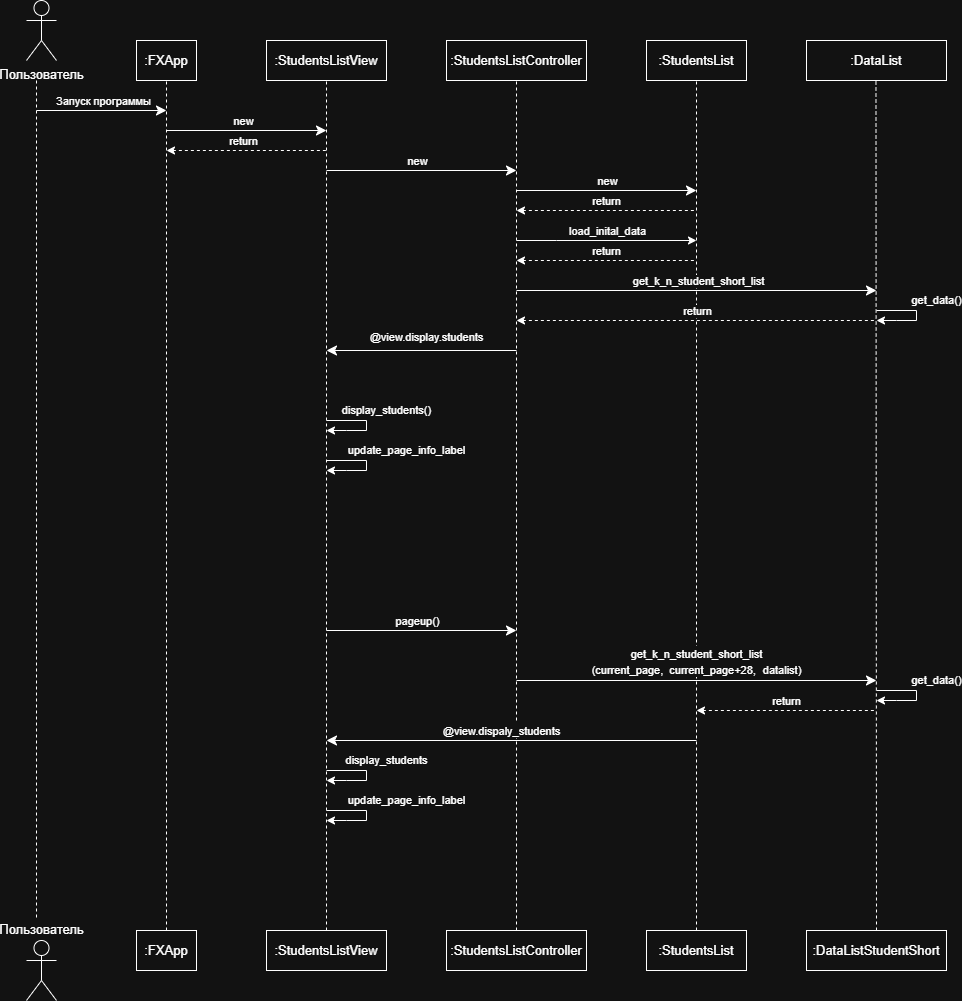

The diagram above was exported from draw.io. Its source (the exported page's mxGraphModel, read from the mxfile embedded in the PNG):
<mxGraphModel dx="1613" dy="663" grid="1" gridSize="10" guides="1" tooltips="1" connect="1" arrows="1" fold="1" page="1" pageScale="1" pageWidth="850" pageHeight="1100" math="0" shadow="0">
  <root>
    <mxCell id="0" />
    <mxCell id="1" parent="0" />
    <mxCell id="DcK7qfO0fMDPadU4-bJH-3" value="" style="edgeStyle=orthogonalEdgeStyle;rounded=0;orthogonalLoop=1;jettySize=auto;html=1;endArrow=none;endFill=0;fontSize=13;dashed=1;" parent="1" edge="1">
      <mxGeometry relative="1" as="geometry">
        <mxPoint x="220" y="120" as="sourcePoint" />
        <mxPoint x="220" y="960" as="targetPoint" />
        <Array as="points">
          <mxPoint x="220" y="120" />
          <mxPoint x="220" y="640" />
        </Array>
      </mxGeometry>
    </mxCell>
    <mxCell id="DcK7qfO0fMDPadU4-bJH-1" value="Пользователь" style="shape=umlActor;verticalLabelPosition=bottom;verticalAlign=top;html=1;outlineConnect=0;fontSize=13;" parent="1" vertex="1">
      <mxGeometry x="210" y="40" width="30" height="60" as="geometry" />
    </mxCell>
    <mxCell id="DcK7qfO0fMDPadU4-bJH-2" value="Пользователь" style="shape=umlActor;verticalLabelPosition=top;verticalAlign=bottom;html=1;outlineConnect=0;labelPosition=center;align=center;fontSize=13;" parent="1" vertex="1">
      <mxGeometry x="210" y="980" width="30" height="60" as="geometry" />
    </mxCell>
    <mxCell id="DcK7qfO0fMDPadU4-bJH-4" value=":FXApp" style="rounded=0;whiteSpace=wrap;html=1;fontSize=13;" parent="1" vertex="1">
      <mxGeometry x="320" y="80" width="60" height="40" as="geometry" />
    </mxCell>
    <mxCell id="DcK7qfO0fMDPadU4-bJH-5" value=":FXApp" style="rounded=0;whiteSpace=wrap;html=1;fontSize=13;" parent="1" vertex="1">
      <mxGeometry x="320" y="970" width="60" height="40" as="geometry" />
    </mxCell>
    <mxCell id="DcK7qfO0fMDPadU4-bJH-7" value=":StudentsListView" style="rounded=0;whiteSpace=wrap;html=1;fontSize=13;" parent="1" vertex="1">
      <mxGeometry x="450" y="80" width="120" height="40" as="geometry" />
    </mxCell>
    <mxCell id="DcK7qfO0fMDPadU4-bJH-8" value=":StudentsListView" style="rounded=0;whiteSpace=wrap;html=1;fontSize=13;" parent="1" vertex="1">
      <mxGeometry x="450" y="970" width="120" height="40" as="geometry" />
    </mxCell>
    <mxCell id="DcK7qfO0fMDPadU4-bJH-11" value=":StudentsListController" style="rounded=0;whiteSpace=wrap;html=1;fontSize=13;" parent="1" vertex="1">
      <mxGeometry x="630" y="970" width="140" height="40" as="geometry" />
    </mxCell>
    <mxCell id="DcK7qfO0fMDPadU4-bJH-15" value=":StudentsListController" style="rounded=0;whiteSpace=wrap;html=1;fontSize=13;" parent="1" vertex="1">
      <mxGeometry x="630" y="80" width="140" height="40" as="geometry" />
    </mxCell>
    <mxCell id="DcK7qfO0fMDPadU4-bJH-19" value=":StudentsList" style="rounded=0;whiteSpace=wrap;html=1;fontSize=13;" parent="1" vertex="1">
      <mxGeometry x="830" y="80" width="100" height="40" as="geometry" />
    </mxCell>
    <mxCell id="DcK7qfO0fMDPadU4-bJH-20" value=":StudentsList" style="rounded=0;whiteSpace=wrap;html=1;fontSize=13;" parent="1" vertex="1">
      <mxGeometry x="830" y="970" width="100" height="40" as="geometry" />
    </mxCell>
    <mxCell id="DcK7qfO0fMDPadU4-bJH-22" value=":DataList" style="rounded=0;whiteSpace=wrap;html=1;fontSize=13;" parent="1" vertex="1">
      <mxGeometry x="990" y="80" width="140" height="40" as="geometry" />
    </mxCell>
    <mxCell id="DcK7qfO0fMDPadU4-bJH-23" value=":DataListStudentShort" style="rounded=0;whiteSpace=wrap;html=1;fontSize=13;" parent="1" vertex="1">
      <mxGeometry x="990" y="970" width="140" height="40" as="geometry" />
    </mxCell>
    <mxCell id="DcK7qfO0fMDPadU4-bJH-25" value="" style="endArrow=classic;html=1;rounded=0;endSize=8;fontSize=13;" parent="1" edge="1">
      <mxGeometry width="50" height="50" relative="1" as="geometry">
        <mxPoint x="220" y="150" as="sourcePoint" />
        <mxPoint x="350" y="150" as="targetPoint" />
      </mxGeometry>
    </mxCell>
    <mxCell id="DcK7qfO0fMDPadU4-bJH-43" value="Запуск программы" style="edgeLabel;html=1;align=center;verticalAlign=middle;resizable=0;points=[];fontSize=11;" parent="DcK7qfO0fMDPadU4-bJH-25" vertex="1" connectable="0">
      <mxGeometry x="-0.3567" y="-2" relative="1" as="geometry">
        <mxPoint x="25" y="-12" as="offset" />
      </mxGeometry>
    </mxCell>
    <mxCell id="DcK7qfO0fMDPadU4-bJH-50" value="" style="endArrow=none;html=1;rounded=0;entryX=0.5;entryY=1;entryDx=0;entryDy=0;fontSize=13;exitX=0.5;exitY=0;exitDx=0;exitDy=0;dashed=1;" parent="1" source="DcK7qfO0fMDPadU4-bJH-8" target="DcK7qfO0fMDPadU4-bJH-7" edge="1">
      <mxGeometry width="50" height="50" relative="1" as="geometry">
        <mxPoint x="510" y="720" as="sourcePoint" />
        <mxPoint x="560" y="670" as="targetPoint" />
      </mxGeometry>
    </mxCell>
    <mxCell id="DcK7qfO0fMDPadU4-bJH-52" value="" style="endArrow=none;html=1;rounded=0;exitX=0.5;exitY=0;exitDx=0;exitDy=0;fontSize=13;dashed=1;" parent="1" source="DcK7qfO0fMDPadU4-bJH-11" edge="1">
      <mxGeometry width="50" height="50" relative="1" as="geometry">
        <mxPoint x="650" y="170" as="sourcePoint" />
        <mxPoint x="700" y="120" as="targetPoint" />
        <Array as="points">
          <mxPoint x="700" y="690" />
        </Array>
      </mxGeometry>
    </mxCell>
    <mxCell id="DcK7qfO0fMDPadU4-bJH-53" value="" style="endArrow=none;html=1;rounded=0;exitX=0.5;exitY=0;exitDx=0;exitDy=0;fontSize=13;dashed=1;" parent="1" source="DcK7qfO0fMDPadU4-bJH-20" edge="1">
      <mxGeometry width="50" height="50" relative="1" as="geometry">
        <mxPoint x="830" y="170" as="sourcePoint" />
        <mxPoint x="880" y="120" as="targetPoint" />
      </mxGeometry>
    </mxCell>
    <mxCell id="DcK7qfO0fMDPadU4-bJH-54" value="" style="endArrow=none;html=1;rounded=0;exitX=0.5;exitY=0;exitDx=0;exitDy=0;fontSize=13;dashed=1;" parent="1" source="DcK7qfO0fMDPadU4-bJH-23" edge="1">
      <mxGeometry width="50" height="50" relative="1" as="geometry">
        <mxPoint x="1059.47" y="720" as="sourcePoint" />
        <mxPoint x="1059.47" y="120" as="targetPoint" />
      </mxGeometry>
    </mxCell>
    <mxCell id="DcK7qfO0fMDPadU4-bJH-59" value="" style="endArrow=none;html=1;rounded=0;entryX=0.5;entryY=1;entryDx=0;entryDy=0;fontSize=13;exitX=0.5;exitY=0;exitDx=0;exitDy=0;dashed=1;" parent="1" source="DcK7qfO0fMDPadU4-bJH-5" edge="1">
      <mxGeometry width="50" height="50" relative="1" as="geometry">
        <mxPoint x="350" y="750" as="sourcePoint" />
        <mxPoint x="350" y="120" as="targetPoint" />
      </mxGeometry>
    </mxCell>
    <mxCell id="8KaN66j-5YE_tGuYA4_8-3" value="" style="endArrow=classic;html=1;rounded=0;endSize=8;fontSize=13;" parent="1" edge="1">
      <mxGeometry width="50" height="50" relative="1" as="geometry">
        <mxPoint x="350" y="170" as="sourcePoint" />
        <mxPoint x="510" y="170" as="targetPoint" />
      </mxGeometry>
    </mxCell>
    <mxCell id="8KaN66j-5YE_tGuYA4_8-4" value="new" style="edgeLabel;html=1;align=center;verticalAlign=middle;resizable=0;points=[];fontSize=11;" parent="8KaN66j-5YE_tGuYA4_8-3" vertex="1" connectable="0">
      <mxGeometry x="-0.3567" y="-2" relative="1" as="geometry">
        <mxPoint x="25" y="-12" as="offset" />
      </mxGeometry>
    </mxCell>
    <mxCell id="8KaN66j-5YE_tGuYA4_8-5" value="" style="endArrow=classic;html=1;rounded=0;endSize=8;fontSize=13;" parent="1" edge="1">
      <mxGeometry width="50" height="50" relative="1" as="geometry">
        <mxPoint x="510" y="210" as="sourcePoint" />
        <mxPoint x="700" y="210" as="targetPoint" />
      </mxGeometry>
    </mxCell>
    <mxCell id="8KaN66j-5YE_tGuYA4_8-6" value="new" style="edgeLabel;html=1;align=center;verticalAlign=middle;resizable=0;points=[];fontSize=11;" parent="8KaN66j-5YE_tGuYA4_8-5" vertex="1" connectable="0">
      <mxGeometry x="-0.3567" y="-2" relative="1" as="geometry">
        <mxPoint x="29" y="-12" as="offset" />
      </mxGeometry>
    </mxCell>
    <mxCell id="8KaN66j-5YE_tGuYA4_8-7" value="" style="endArrow=classic;html=1;rounded=0;endSize=8;fontSize=13;" parent="1" edge="1">
      <mxGeometry width="50" height="50" relative="1" as="geometry">
        <mxPoint x="700" y="230" as="sourcePoint" />
        <mxPoint x="880" y="230" as="targetPoint" />
      </mxGeometry>
    </mxCell>
    <mxCell id="8KaN66j-5YE_tGuYA4_8-8" value="new" style="edgeLabel;html=1;align=center;verticalAlign=middle;resizable=0;points=[];fontSize=11;" parent="8KaN66j-5YE_tGuYA4_8-7" vertex="1" connectable="0">
      <mxGeometry x="-0.3567" y="-2" relative="1" as="geometry">
        <mxPoint x="33" y="-12" as="offset" />
      </mxGeometry>
    </mxCell>
    <mxCell id="8KaN66j-5YE_tGuYA4_8-9" value="" style="endArrow=classic;html=1;rounded=0;" parent="1" edge="1">
      <mxGeometry width="50" height="50" relative="1" as="geometry">
        <mxPoint x="700" y="280" as="sourcePoint" />
        <mxPoint x="880" y="280" as="targetPoint" />
        <Array as="points">
          <mxPoint x="740" y="280" />
        </Array>
      </mxGeometry>
    </mxCell>
    <mxCell id="8KaN66j-5YE_tGuYA4_8-10" value="load_inital_data" style="edgeLabel;html=1;align=center;verticalAlign=middle;resizable=0;points=[];" parent="8KaN66j-5YE_tGuYA4_8-9" vertex="1" connectable="0">
      <mxGeometry x="-0.6667" y="-3" relative="1" as="geometry">
        <mxPoint x="60" y="-13" as="offset" />
      </mxGeometry>
    </mxCell>
    <mxCell id="8KaN66j-5YE_tGuYA4_8-13" value="" style="endArrow=classic;html=1;rounded=0;endSize=8;fontSize=13;" parent="1" edge="1">
      <mxGeometry width="50" height="50" relative="1" as="geometry">
        <mxPoint x="700" y="330" as="sourcePoint" />
        <mxPoint x="1060" y="330" as="targetPoint" />
      </mxGeometry>
    </mxCell>
    <mxCell id="8KaN66j-5YE_tGuYA4_8-14" value="get_k_n_student_short_list" style="edgeLabel;html=1;align=center;verticalAlign=middle;resizable=0;points=[];fontSize=11;" parent="8KaN66j-5YE_tGuYA4_8-13" vertex="1" connectable="0">
      <mxGeometry x="-0.3567" y="-2" relative="1" as="geometry">
        <mxPoint x="65" y="-12" as="offset" />
      </mxGeometry>
    </mxCell>
    <mxCell id="8KaN66j-5YE_tGuYA4_8-15" value="" style="endArrow=classic;html=1;rounded=0;endSize=8;fontSize=13;" parent="1" edge="1">
      <mxGeometry width="50" height="50" relative="1" as="geometry">
        <mxPoint x="700" y="390" as="sourcePoint" />
        <mxPoint x="510" y="390" as="targetPoint" />
      </mxGeometry>
    </mxCell>
    <mxCell id="8KaN66j-5YE_tGuYA4_8-16" value="@view.display.students" style="edgeLabel;html=1;align=center;verticalAlign=middle;resizable=0;points=[];fontSize=11;" parent="8KaN66j-5YE_tGuYA4_8-15" vertex="1" connectable="0">
      <mxGeometry x="-0.3567" y="-2" relative="1" as="geometry">
        <mxPoint x="-29" y="-12" as="offset" />
      </mxGeometry>
    </mxCell>
    <mxCell id="8KaN66j-5YE_tGuYA4_8-17" value="display_students()" style="endArrow=classic;html=1;rounded=0;" parent="1" edge="1">
      <mxGeometry x="-0.1111" y="22" width="50" height="50" relative="1" as="geometry">
        <mxPoint x="510" y="460" as="sourcePoint" />
        <mxPoint x="510" y="470" as="targetPoint" />
        <Array as="points">
          <mxPoint x="550" y="460" />
          <mxPoint x="550" y="470" />
          <mxPoint x="530" y="470" />
        </Array>
        <mxPoint x="-2" y="-10" as="offset" />
      </mxGeometry>
    </mxCell>
    <mxCell id="8KaN66j-5YE_tGuYA4_8-23" value="" style="endArrow=classic;html=1;rounded=0;endSize=8;fontSize=13;" parent="1" edge="1">
      <mxGeometry width="50" height="50" relative="1" as="geometry">
        <mxPoint x="510" y="670" as="sourcePoint" />
        <mxPoint x="700" y="670" as="targetPoint" />
      </mxGeometry>
    </mxCell>
    <mxCell id="8KaN66j-5YE_tGuYA4_8-24" value="pageup()" style="edgeLabel;html=1;align=center;verticalAlign=middle;resizable=0;points=[];fontSize=11;" parent="8KaN66j-5YE_tGuYA4_8-23" vertex="1" connectable="0">
      <mxGeometry x="-0.3567" y="-2" relative="1" as="geometry">
        <mxPoint x="29" y="-12" as="offset" />
      </mxGeometry>
    </mxCell>
    <mxCell id="8KaN66j-5YE_tGuYA4_8-25" value="&lt;font style=&quot;font-size: 11px;&quot;&gt;get_k_n_student_short_list&lt;/font&gt;&lt;div&gt;&lt;font style=&quot;font-size: 11px;&quot;&gt;(current_page,&amp;nbsp; current_page+28, &lt;span style=&quot;white-space: pre;&quot;&gt;&#09;&lt;/span&gt;datalist)&lt;/font&gt;&lt;/div&gt;" style="endArrow=classic;html=1;rounded=0;endSize=8;fontSize=13;" parent="1" edge="1">
      <mxGeometry y="19" width="50" height="50" relative="1" as="geometry">
        <mxPoint x="700" y="720" as="sourcePoint" />
        <mxPoint x="1060" y="720" as="targetPoint" />
        <mxPoint as="offset" />
      </mxGeometry>
    </mxCell>
    <mxCell id="8KaN66j-5YE_tGuYA4_8-27" value="&lt;span style=&quot;font-size: 11px;&quot;&gt;@view.dispaly_students&lt;/span&gt;" style="endArrow=classic;html=1;rounded=0;endSize=8;fontSize=13;" parent="1" edge="1">
      <mxGeometry x="0.0526" y="-10" width="50" height="50" relative="1" as="geometry">
        <mxPoint x="880" y="780" as="sourcePoint" />
        <mxPoint x="510" y="780" as="targetPoint" />
        <mxPoint as="offset" />
      </mxGeometry>
    </mxCell>
    <mxCell id="8KaN66j-5YE_tGuYA4_8-37" value="" style="endArrow=none;html=1;rounded=0;endSize=8;fontSize=13;dashed=1;endFill=0;startArrow=classic;startFill=1;" parent="1" edge="1">
      <mxGeometry width="50" height="50" relative="1" as="geometry">
        <mxPoint x="350" y="190" as="sourcePoint" />
        <mxPoint x="510" y="190" as="targetPoint" />
      </mxGeometry>
    </mxCell>
    <mxCell id="8KaN66j-5YE_tGuYA4_8-38" value="return" style="edgeLabel;html=1;align=center;verticalAlign=middle;resizable=0;points=[];fontSize=11;" parent="8KaN66j-5YE_tGuYA4_8-37" vertex="1" connectable="0">
      <mxGeometry x="-0.3567" y="-2" relative="1" as="geometry">
        <mxPoint x="25" y="-12" as="offset" />
      </mxGeometry>
    </mxCell>
    <mxCell id="8KaN66j-5YE_tGuYA4_8-39" value="" style="endArrow=none;html=1;rounded=0;endSize=8;fontSize=13;dashed=1;endFill=0;startArrow=classic;startFill=1;" parent="1" edge="1">
      <mxGeometry width="50" height="50" relative="1" as="geometry">
        <mxPoint x="700" y="250" as="sourcePoint" />
        <mxPoint x="880" y="250" as="targetPoint" />
      </mxGeometry>
    </mxCell>
    <mxCell id="8KaN66j-5YE_tGuYA4_8-40" value="return" style="edgeLabel;html=1;align=center;verticalAlign=middle;resizable=0;points=[];fontSize=11;" parent="8KaN66j-5YE_tGuYA4_8-39" vertex="1" connectable="0">
      <mxGeometry x="-0.3567" y="-2" relative="1" as="geometry">
        <mxPoint x="32" y="-12" as="offset" />
      </mxGeometry>
    </mxCell>
    <mxCell id="8KaN66j-5YE_tGuYA4_8-41" value="" style="endArrow=none;html=1;rounded=0;endSize=8;fontSize=13;dashed=1;endFill=0;startArrow=classic;startFill=1;" parent="1" edge="1">
      <mxGeometry width="50" height="50" relative="1" as="geometry">
        <mxPoint x="700" y="360" as="sourcePoint" />
        <mxPoint x="1060" y="360" as="targetPoint" />
      </mxGeometry>
    </mxCell>
    <mxCell id="8KaN66j-5YE_tGuYA4_8-42" value="return" style="edgeLabel;html=1;align=center;verticalAlign=middle;resizable=0;points=[];fontSize=11;" parent="8KaN66j-5YE_tGuYA4_8-41" vertex="1" connectable="0">
      <mxGeometry x="-0.3567" y="-2" relative="1" as="geometry">
        <mxPoint x="64" y="-12" as="offset" />
      </mxGeometry>
    </mxCell>
    <mxCell id="8KaN66j-5YE_tGuYA4_8-47" value="" style="endArrow=none;html=1;rounded=0;endSize=8;fontSize=13;dashed=1;endFill=0;startArrow=classic;startFill=1;" parent="1" edge="1">
      <mxGeometry width="50" height="50" relative="1" as="geometry">
        <mxPoint x="880" y="750" as="sourcePoint" />
        <mxPoint x="1060" y="750" as="targetPoint" />
      </mxGeometry>
    </mxCell>
    <mxCell id="8KaN66j-5YE_tGuYA4_8-48" value="return" style="edgeLabel;html=1;align=center;verticalAlign=middle;resizable=0;points=[];fontSize=11;" parent="8KaN66j-5YE_tGuYA4_8-47" vertex="1" connectable="0">
      <mxGeometry x="-0.3567" y="-2" relative="1" as="geometry">
        <mxPoint x="32" y="-12" as="offset" />
      </mxGeometry>
    </mxCell>
    <mxCell id="8KaN66j-5YE_tGuYA4_8-52" value="" style="endArrow=none;html=1;rounded=0;endSize=8;fontSize=13;dashed=1;endFill=0;startArrow=classic;startFill=1;" parent="1" edge="1">
      <mxGeometry width="50" height="50" relative="1" as="geometry">
        <mxPoint x="700" y="300" as="sourcePoint" />
        <mxPoint x="880" y="300" as="targetPoint" />
      </mxGeometry>
    </mxCell>
    <mxCell id="8KaN66j-5YE_tGuYA4_8-53" value="return" style="edgeLabel;html=1;align=center;verticalAlign=middle;resizable=0;points=[];fontSize=11;" parent="8KaN66j-5YE_tGuYA4_8-52" vertex="1" connectable="0">
      <mxGeometry x="-0.3567" y="-2" relative="1" as="geometry">
        <mxPoint x="32" y="-12" as="offset" />
      </mxGeometry>
    </mxCell>
    <mxCell id="SR0BJbuyt0sOMMfkB514-2" value="update_page_info_label" style="endArrow=classic;html=1;rounded=0;" edge="1" parent="1">
      <mxGeometry x="-0.1111" y="41" width="50" height="50" relative="1" as="geometry">
        <mxPoint x="510" y="500" as="sourcePoint" />
        <mxPoint x="510" y="510" as="targetPoint" />
        <Array as="points">
          <mxPoint x="550" y="500" />
          <mxPoint x="550" y="510" />
          <mxPoint x="530" y="510" />
        </Array>
        <mxPoint x="-1" y="-10" as="offset" />
      </mxGeometry>
    </mxCell>
    <mxCell id="SR0BJbuyt0sOMMfkB514-5" value="get_data()" style="endArrow=classic;html=1;rounded=0;" edge="1" parent="1">
      <mxGeometry x="-0.1111" y="22" width="50" height="50" relative="1" as="geometry">
        <mxPoint x="1060" y="350" as="sourcePoint" />
        <mxPoint x="1060" y="360" as="targetPoint" />
        <Array as="points">
          <mxPoint x="1100" y="350" />
          <mxPoint x="1100" y="360" />
          <mxPoint x="1080" y="360" />
        </Array>
        <mxPoint x="-2" y="-10" as="offset" />
      </mxGeometry>
    </mxCell>
    <mxCell id="SR0BJbuyt0sOMMfkB514-6" value="get_data()" style="endArrow=classic;html=1;rounded=0;" edge="1" parent="1">
      <mxGeometry x="-0.1111" y="22" width="50" height="50" relative="1" as="geometry">
        <mxPoint x="1060" y="730" as="sourcePoint" />
        <mxPoint x="1060" y="740" as="targetPoint" />
        <Array as="points">
          <mxPoint x="1100" y="730" />
          <mxPoint x="1100" y="740" />
          <mxPoint x="1080" y="740" />
        </Array>
        <mxPoint x="-2" y="-10" as="offset" />
      </mxGeometry>
    </mxCell>
    <mxCell id="SR0BJbuyt0sOMMfkB514-7" value="display_students" style="endArrow=classic;html=1;rounded=0;" edge="1" parent="1">
      <mxGeometry x="-0.1111" y="22" width="50" height="50" relative="1" as="geometry">
        <mxPoint x="510" y="810" as="sourcePoint" />
        <mxPoint x="510" y="820" as="targetPoint" />
        <Array as="points">
          <mxPoint x="550" y="810" />
          <mxPoint x="550" y="820" />
          <mxPoint x="530" y="820" />
        </Array>
        <mxPoint x="-2" y="-10" as="offset" />
      </mxGeometry>
    </mxCell>
    <mxCell id="SR0BJbuyt0sOMMfkB514-8" value="update_page_info_label" style="endArrow=classic;html=1;rounded=0;" edge="1" parent="1">
      <mxGeometry x="-0.1111" y="41" width="50" height="50" relative="1" as="geometry">
        <mxPoint x="510" y="850" as="sourcePoint" />
        <mxPoint x="510" y="860" as="targetPoint" />
        <Array as="points">
          <mxPoint x="550" y="850" />
          <mxPoint x="550" y="860" />
          <mxPoint x="530" y="860" />
        </Array>
        <mxPoint x="-1" y="-10" as="offset" />
      </mxGeometry>
    </mxCell>
  </root>
</mxGraphModel>